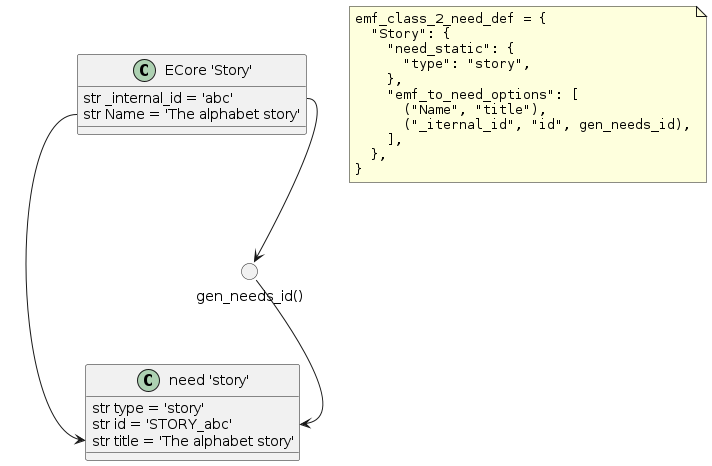

The diagram above was rendered by PlantUML. Its source (embedded in the PNG):
@startuml
class "need 'story'" as need {
    str type = 'story'
    str id = 'STORY_abc'
    str title = 'The alphabet story'
}
class "ECore 'Story'" as ecore {
    str _internal_id = 'abc'
    str Name = 'The alphabet story'
}
circle "gen_needs_id()" as gen_needs_id

ecore::_internal_id --> gen_needs_id
gen_needs_id --> need::id
ecore::Name --> need::title

note as n1
    <code>
    emf_class_2_need_def = {
      "Story": {
        "need_static": {
          "type": "story",
        },
        "emf_to_need_options": [
          ("Name", "title"),
          ("_iternal_id", "id", gen_needs_id),
        ],
      },
    }
end note
@enduml